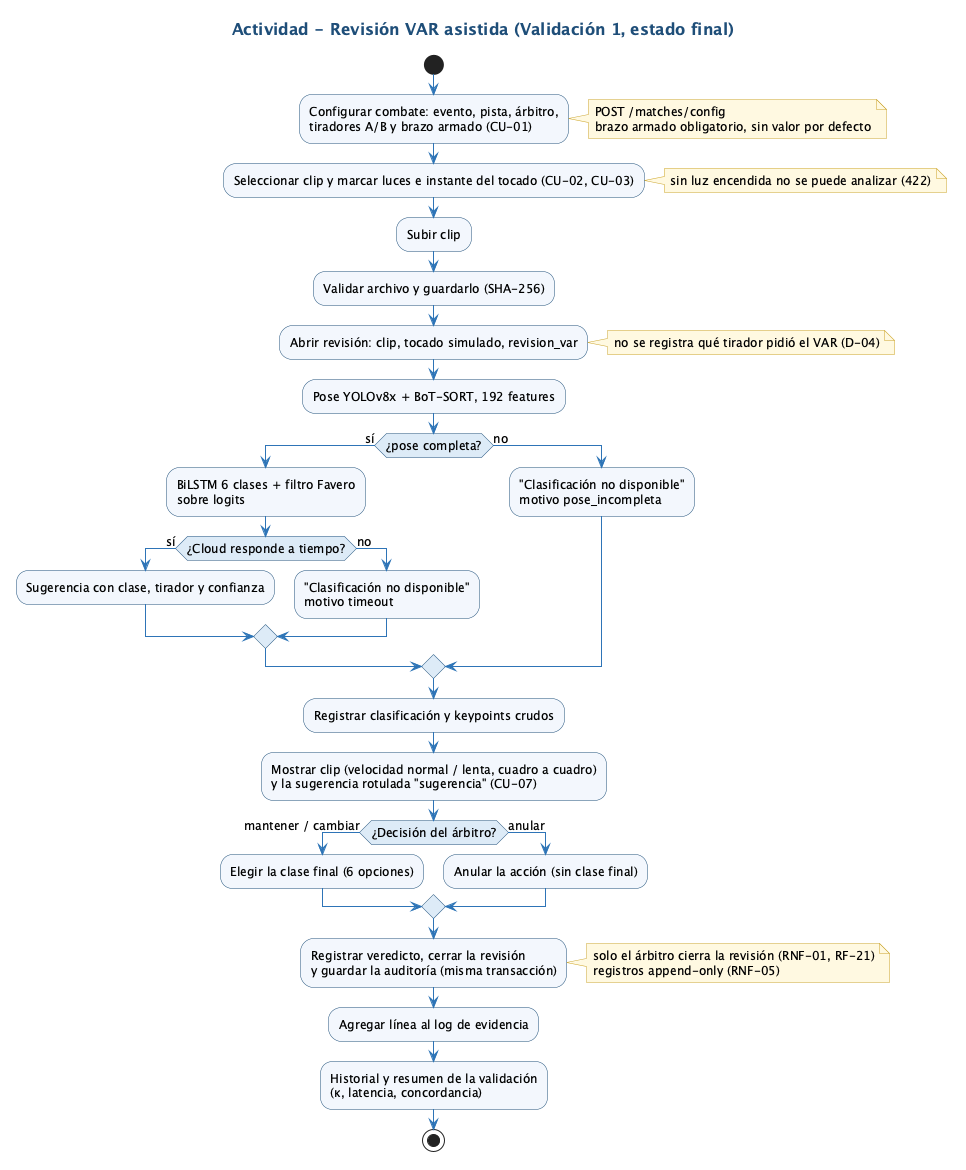

The diagram above was rendered by PlantUML. Its source (embedded in the PNG):
@startuml
!include skin.iuml
title Actividad - Revisión VAR asistida (Validación 1, estado final)
start
:Configurar combate: evento, pista, árbitro,\ntiradores A/B y brazo armado (CU-01);
note right: POST /matches/config\nbrazo armado obligatorio, sin valor por defecto
:Seleccionar clip y marcar luces e instante del tocado (CU-02, CU-03);
note right: sin luz encendida no se puede analizar (422)
:Subir clip;
:Validar archivo y guardarlo (SHA-256);
:Abrir revisión: clip, tocado simulado, revision_var;
note right: no se registra qué tirador pidió el VAR (D-04)
:Pose YOLOv8x + BoT-SORT, 192 features;
if (¿pose completa?) then (sí)
  :BiLSTM 6 clases + filtro Favero\nsobre logits;
  if (¿Cloud responde a tiempo?) then (sí)
    :Sugerencia con clase, tirador y confianza;
  else (no)
    :"Clasificación no disponible"\nmotivo timeout;
  endif
else (no)
  :"Clasificación no disponible"\nmotivo pose_incompleta;
endif
:Registrar clasificación y keypoints crudos;
:Mostrar clip (velocidad normal / lenta, cuadro a cuadro)\ny la sugerencia rotulada "sugerencia" (CU-07);
if (¿Decisión del árbitro?) then (mantener / cambiar)
  :Elegir la clase final (6 opciones);
else (anular)
  :Anular la acción (sin clase final);
endif
:Registrar veredicto, cerrar la revisión\ny guardar la auditoría (misma transacción);
note right: solo el árbitro cierra la revisión (RNF-01, RF-21)\nregistros append-only (RNF-05)
:Agregar línea al log de evidencia;
:Historial y resumen de la validación\n(κ, latencia, concordancia);
stop
@enduml